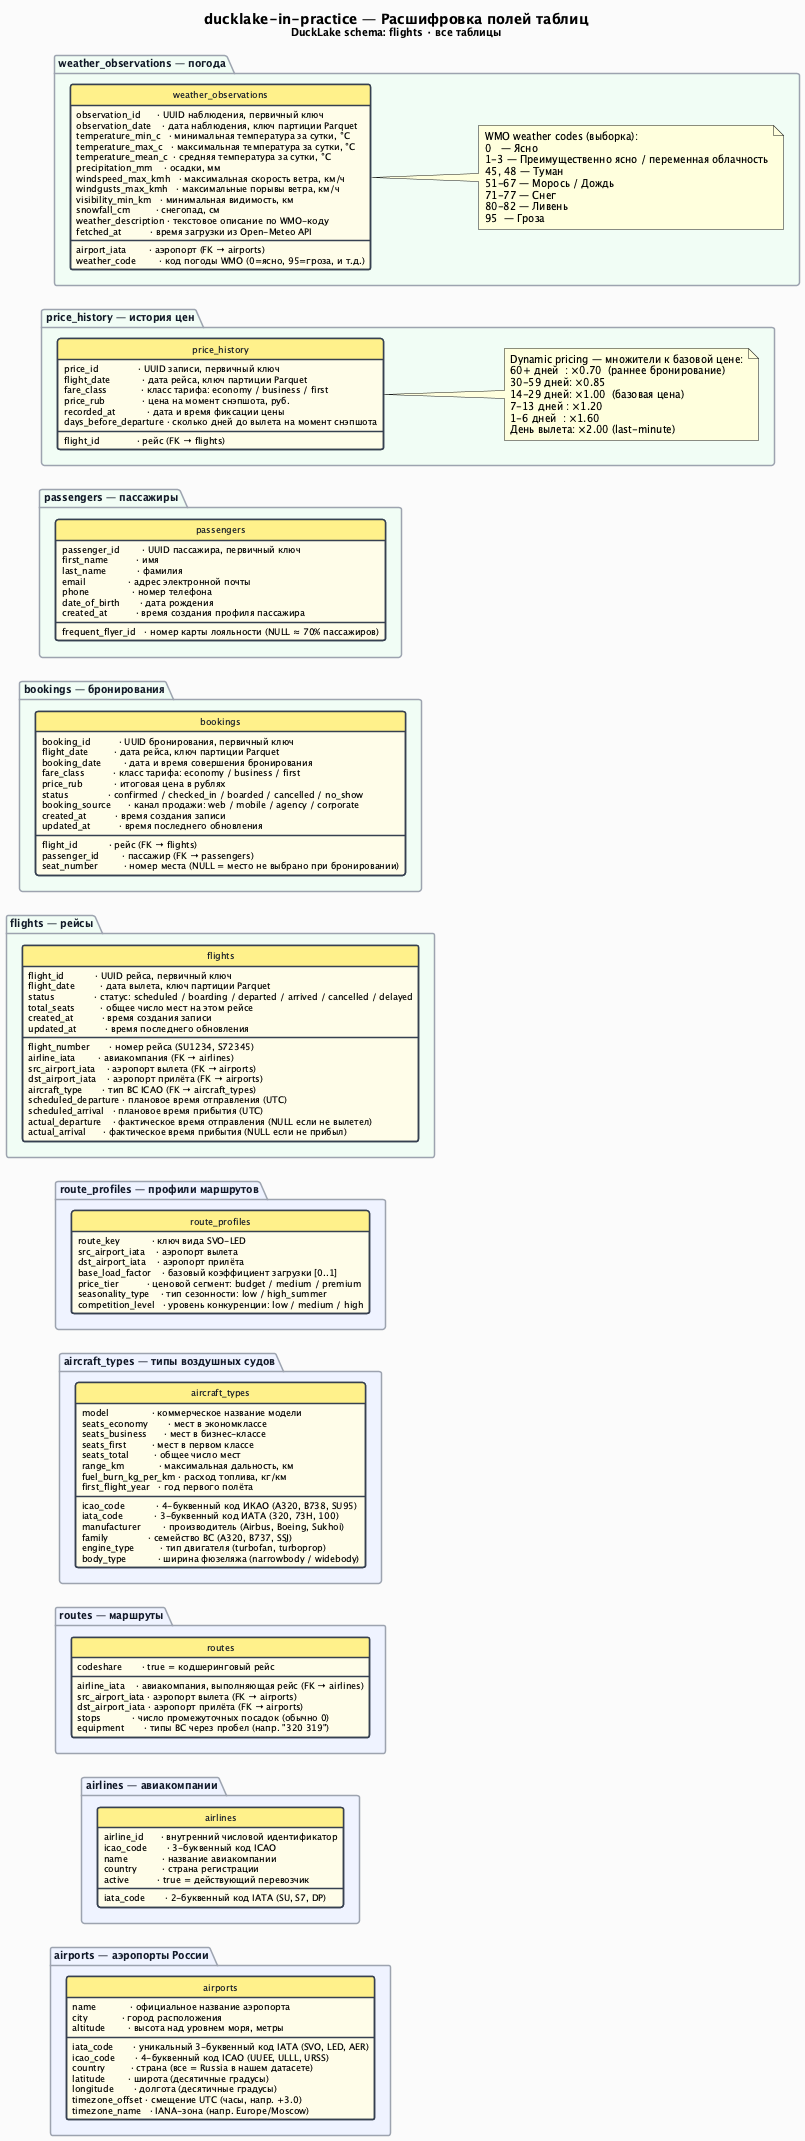

The diagram above was rendered by PlantUML. Its source (embedded in the PNG):
@startuml field_reference
skinparam backgroundColor #FAFAFA
skinparam defaultFontName "DejaVu Sans"
skinparam defaultFontSize 10

hide circle
hide empty members

skinparam class {
  BackgroundColor #FEFCE8
  BorderColor #374151
  HeaderBackgroundColor #FEF08A
  HeaderFontColor #111827
  FontColor #111827
  BorderThickness 1.5
  AttributeFontSize 9
}
skinparam classHeader {
  FontColor #111827
  FontStyle bold
}
skinparam package {
  FontColor #111827
  BorderColor #9CA3AF
}

left to right direction

title <b>ducklake-in-practice — Расшифровка полей таблиц</b>\n<size:10>DuckLake schema: flights · все таблицы</size>

' ───────────────────────────────────────────────
package "airports — аэропорты России" #EEF2FF {
  class airports_ref as "airports" {
    iata_code       · уникальный 3-буквенный код IATA (SVO, LED, AER)
    icao_code       · 4-буквенный код ICAO (UUEE, ULLL, URSS)
    name            · официальное название аэропорта
    city            · город расположения
    country         · страна (все = Russia в нашем датасете)
    latitude        · широта (десятичные градусы)
    longitude       · долгота (десятичные градусы)
    altitude        · высота над уровнем моря, метры
    timezone_offset · смещение UTC (часы, напр. +3.0)
    timezone_name   · IANA-зона (напр. Europe/Moscow)
  }
}

' ───────────────────────────────────────────────
package "airlines — авиакомпании" #EEF2FF {
  class airlines_ref as "airlines" {
    airline_id      · внутренний числовой идентификатор
    iata_code       · 2-буквенный код IATA (SU, S7, DP)
    icao_code       · 3-буквенный код ICAO
    name            · название авиакомпании
    country         · страна регистрации
    active          · true = действующий перевозчик
  }
}

' ───────────────────────────────────────────────
package "routes — маршруты" #EEF2FF {
  class routes_ref as "routes" {
    airline_iata    · авиакомпания, выполняющая рейс (FK → airlines)
    src_airport_iata · аэропорт вылета (FK → airports)
    dst_airport_iata · аэропорт прилёта (FK → airports)
    codeshare       · true = кодшеринговый рейс
    stops           · число промежуточных посадок (обычно 0)
    equipment       · типы ВС через пробел (напр. "320 319")
  }
}

' ───────────────────────────────────────────────
package "aircraft_types — типы воздушных судов" #EEF2FF {
  class aircraft_ref as "aircraft_types" {
    icao_code           · 4-буквенный код ИКАО (A320, B738, SU95)
    iata_code           · 3-буквенный код ИАТА (320, 73H, 100)
    manufacturer        · производитель (Airbus, Boeing, Sukhoi)
    model               · коммерческое название модели
    family              · семейство ВС (A320, B737, SSJ)
    seats_economy       · мест в экономклассе
    seats_business      · мест в бизнес-классе
    seats_first         · мест в первом классе
    seats_total         · общее число мест
    range_km            · максимальная дальность, км
    fuel_burn_kg_per_km · расход топлива, кг/км
    first_flight_year   · год первого полёта
    engine_type         · тип двигателя (turbofan, turboprop)
    body_type           · ширина фюзеляжа (narrowbody / widebody)
  }
}

' ───────────────────────────────────────────────
package "route_profiles — профили маршрутов" #EEF2FF {
  class rp_ref as "route_profiles" {
    route_key           · ключ вида SVO-LED
    src_airport_iata    · аэропорт вылета
    dst_airport_iata    · аэропорт прилёта
    base_load_factor    · базовый коэффициент загрузки [0..1]
    price_tier          · ценовой сегмент: budget / medium / premium
    seasonality_type    · тип сезонности: low / high_summer
    competition_level   · уровень конкуренции: low / medium / high
  }
}

' ───────────────────────────────────────────────
package "flights — рейсы" #F0FDF4 {
  class flights_ref as "flights" {
    flight_id           · UUID рейса, первичный ключ
    flight_date         · дата вылета, ключ партиции Parquet
    flight_number       · номер рейса (SU1234, S72345)
    airline_iata        · авиакомпания (FK → airlines)
    src_airport_iata    · аэропорт вылета (FK → airports)
    dst_airport_iata    · аэропорт прилёта (FK → airports)
    aircraft_type       · тип ВС ICAO (FK → aircraft_types)
    scheduled_departure · плановое время отправления (UTC)
    scheduled_arrival   · плановое время прибытия (UTC)
    actual_departure    · фактическое время отправления (NULL если не вылетел)
    actual_arrival      · фактическое время прибытия (NULL если не прибыл)
    status              · статус: scheduled / boarding / departed / arrived / cancelled / delayed
    total_seats         · общее число мест на этом рейсе
    created_at          · время создания записи
    updated_at          · время последнего обновления
  }
}

' ───────────────────────────────────────────────
package "bookings — бронирования" #F0FDF4 {
  class bookings_ref as "bookings" {
    booking_id          · UUID бронирования, первичный ключ
    flight_date         · дата рейса, ключ партиции Parquet
    flight_id           · рейс (FK → flights)
    passenger_id        · пассажир (FK → passengers)
    booking_date        · дата и время совершения бронирования
    fare_class          · класс тарифа: economy / business / first
    price_rub           · итоговая цена в рублях
    status              · confirmed / checked_in / boarded / cancelled / no_show
    seat_number         · номер места (NULL = место не выбрано при бронировании)
    booking_source      · канал продажи: web / mobile / agency / corporate
    created_at          · время создания записи
    updated_at          · время последнего обновления
  }
}

' ───────────────────────────────────────────────
package "passengers — пассажиры" #F0FDF4 {
  class passengers_ref as "passengers" {
    passenger_id        · UUID пассажира, первичный ключ
    first_name          · имя
    last_name           · фамилия
    email               · адрес электронной почты
    phone               · номер телефона
    date_of_birth       · дата рождения
    frequent_flyer_id   · номер карты лояльности (NULL ≈ 70% пассажиров)
    created_at          · время создания профиля пассажира
  }
}

' ───────────────────────────────────────────────
package "price_history — история цен" #F0FDF4 {
  class price_ref as "price_history" {
    price_id              · UUID записи, первичный ключ
    flight_date           · дата рейса, ключ партиции Parquet
    flight_id             · рейс (FK → flights)
    fare_class            · класс тарифа: economy / business / first
    price_rub             · цена на момент снэпшота, руб.
    recorded_at           · дата и время фиксации цены
    days_before_departure · сколько дней до вылета на момент снэпшота
  }

  note right of price_ref
    Dynamic pricing — множители к базовой цене:
    60+ дней  : ×0.70  (раннее бронирование)
    30-59 дней: ×0.85
    14-29 дней: ×1.00  (базовая цена)
    7-13 дней : ×1.20
    1-6 дней  : ×1.60
    День вылета: ×2.00 (last-minute)
  end note
}

' ───────────────────────────────────────────────
package "weather_observations — погода" #F0FDF4 {
  class weather_ref as "weather_observations" {
    observation_id      · UUID наблюдения, первичный ключ
    observation_date    · дата наблюдения, ключ партиции Parquet
    airport_iata        · аэропорт (FK → airports)
    temperature_min_c   · минимальная температура за сутки, °C
    temperature_max_c   · максимальная температура за сутки, °C
    temperature_mean_c  · средняя температура за сутки, °C
    precipitation_mm    · осадки, мм
    windspeed_max_kmh   · максимальная скорость ветра, км/ч
    windgusts_max_kmh   · максимальные порывы ветра, км/ч
    visibility_min_km   · минимальная видимость, км
    snowfall_cm         · снегопад, см
    weather_code        · код погоды WMO (0=ясно, 95=гроза, и т.д.)
    weather_description · текстовое описание по WMO-коду
    fetched_at          · время загрузки из Open-Meteo API
  }

  note right of weather_ref
    WMO weather codes (выборка):
    0   — Ясно
    1-3 — Преимущественно ясно / переменная облачность
    45, 48 — Туман
    51-67 — Морось / Дождь
    71-77 — Снег
    80-82 — Ливень
    95  — Гроза
  end note
}

@enduml